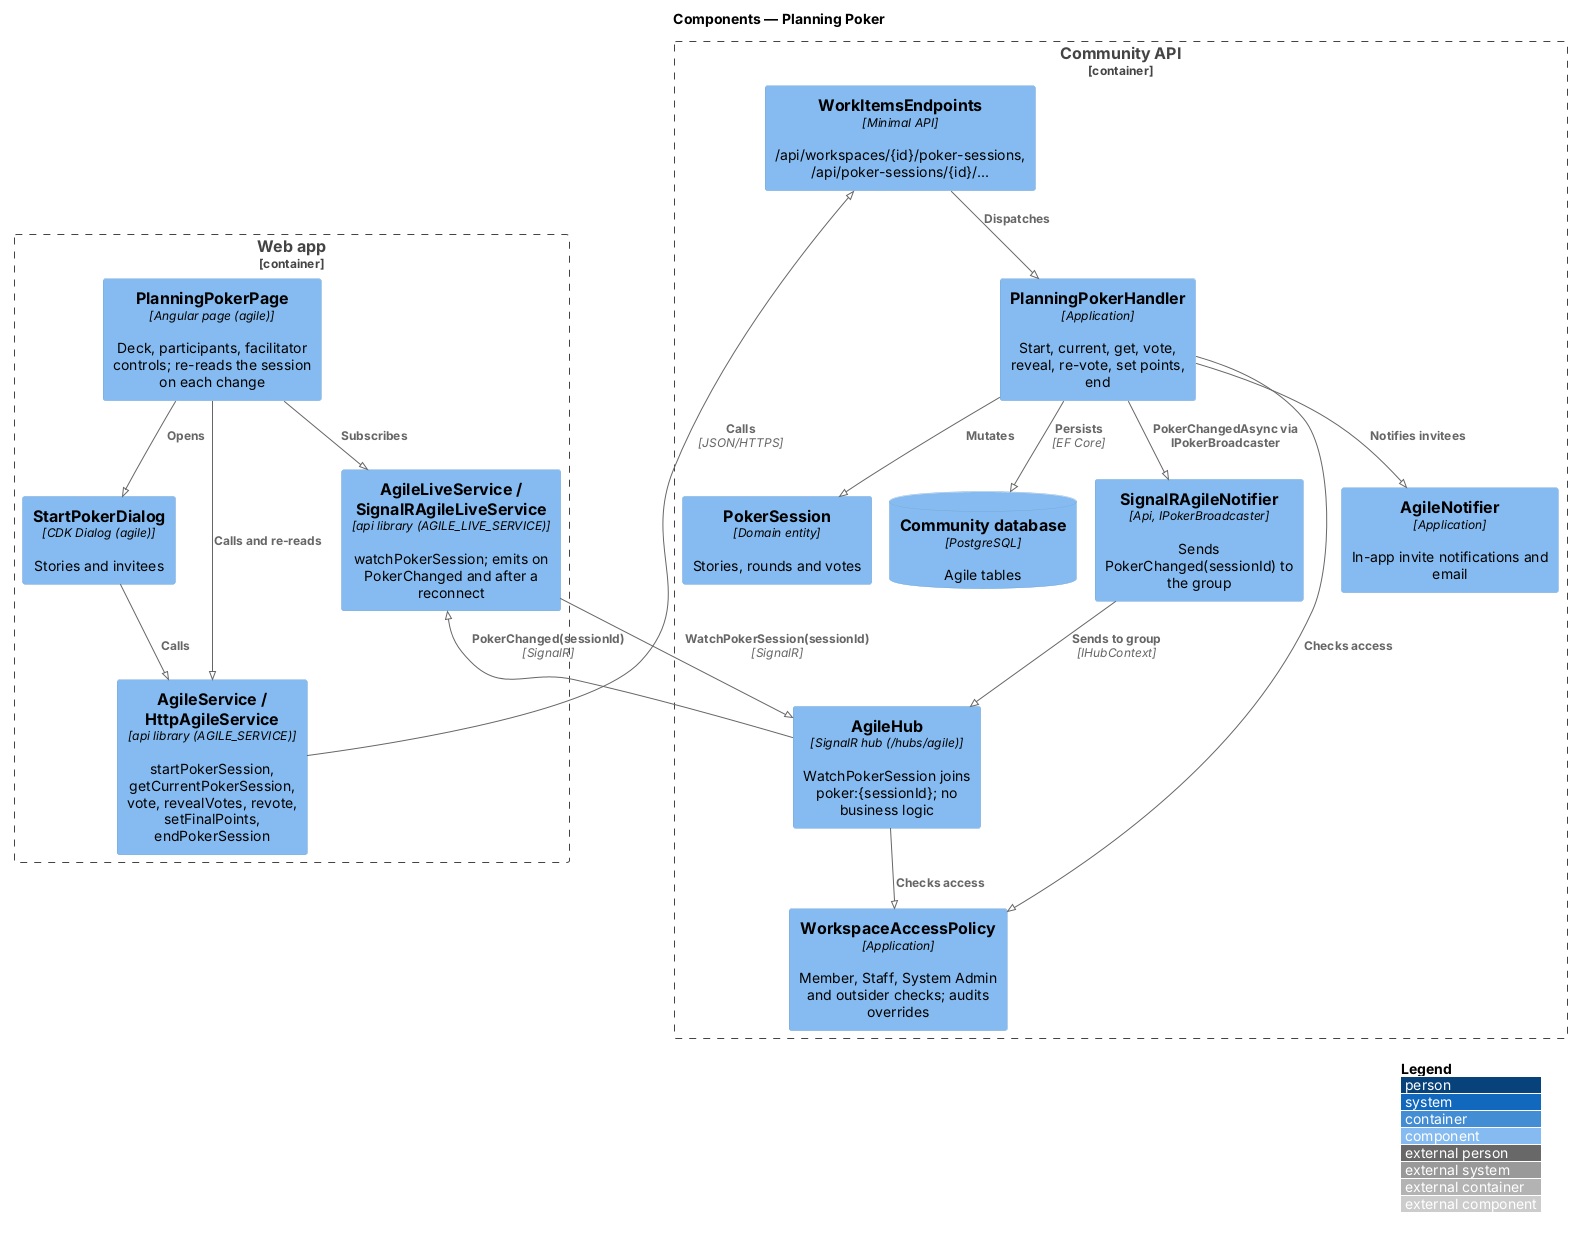

The diagram above was rendered by PlantUML. Its source (embedded in the PNG):
@startuml
!pragma layout smetana
!include <C4/C4_Component>
LAYOUT_WITH_LEGEND()
title Components — Planning Poker

Container_Boundary(web, "Web app") {
  Component(page, "PlanningPokerPage", "Angular page (agile)", "Deck, participants, facilitator controls; re-reads the session on each change")
  Component(dlg, "StartPokerDialog", "CDK Dialog (agile)", "Stories and invitees")
  Component(svc, "AgileService / HttpAgileService", "api library (AGILE_SERVICE)", "startPokerSession, getCurrentPokerSession, vote, revealVotes, revote, setFinalPoints, endPokerSession")
  Component(live, "AgileLiveService / SignalRAgileLiveService", "api library (AGILE_LIVE_SERVICE)", "watchPokerSession; emits on PokerChanged and after a reconnect")
}
Container_Boundary(api, "Community API") {
  Component(ep, "WorkItemsEndpoints", "Minimal API", "/api/workspaces/{id}/poker-sessions, /api/poker-sessions/{id}/...")
  Component(hub, "AgileHub", "SignalR hub (/hubs/agile)", "WatchPokerSession joins poker:{sessionId}; no business logic")
  Component(bc, "SignalRAgileNotifier", "Api, IPokerBroadcaster", "Sends PokerChanged(sessionId) to the group")
  Component(h, "PlanningPokerHandler", "Application", "Start, current, get, vote, reveal, re-vote, set points, end")
  Component(pol, "WorkspaceAccessPolicy", "Application", "Member, Staff, System Admin and outsider checks; audits overrides")
  Component(ntf, "AgileNotifier", "Application", "In-app invite notifications and email")
  Component(ent, "PokerSession", "Domain entity", "Stories, rounds and votes")
  ComponentDb(db, "Community database", "PostgreSQL", "Agile tables")
}

Rel(page, dlg, "Opens")
Rel(dlg, svc, "Calls")
Rel(page, svc, "Calls and re-reads")
Rel(page, live, "Subscribes")
Rel(svc, ep, "Calls", "JSON/HTTPS")
Rel(live, hub, "WatchPokerSession(sessionId)", "SignalR")
Rel(ep, h, "Dispatches")
Rel(h, pol, "Checks access")
Rel(hub, pol, "Checks access")
Rel(h, ent, "Mutates")
Rel(h, ntf, "Notifies invitees")
Rel(h, db, "Persists", "EF Core")
Rel(h, bc, "PokerChangedAsync via IPokerBroadcaster")
Rel(bc, hub, "Sends to group", "IHubContext")
Rel(hub, live, "PokerChanged(sessionId)", "SignalR")
@enduml